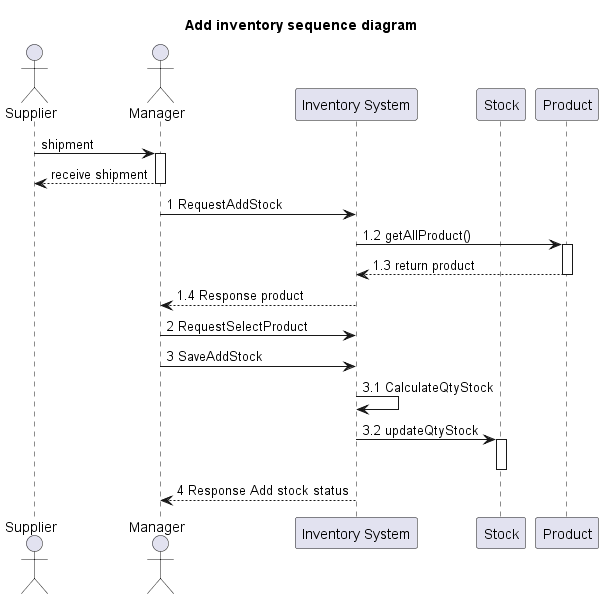

The diagram above was rendered by PlantUML. Its source (embedded in the PNG):
@startuml
'https://plantuml.com/sequence-diagram

title Add inventory sequence diagram

actor Supplier as actorSupplier
actor Manager as actorManager
participant "Inventory System" as InventorySystem
participant "Stock" as classStock
participant "Product" as classProduct

'participant "Category" as classCategory


'actorManager -> InventorySystem: 1. RequestViewStock
'activate InventorySystem

'-------------- START add stock ---------------
actorSupplier -> actorManager : shipment
activate actorManager

actorManager --> actorSupplier : receive shipment
deactivate actorManager

actorManager -> InventorySystem : 1 RequestAddStock


InventorySystem -> classProduct: 1.2 getAllProduct()
activate classProduct

classProduct --> InventorySystem: 1.3 return product
deactivate classProduct

InventorySystem  --> actorManager: 1.4 Response product

actorManager -> InventorySystem : 2 RequestSelectProduct
actorManager -> InventorySystem :  3 SaveAddStock

InventorySystem -> InventorySystem :  3.1 CalculateQtyStock


InventorySystem -> classStock: 3.2 updateQtyStock
activate classStock

deactivate classStock

InventorySystem  --> actorManager : 4 Response Add stock status
deactivate InventorySystem

'classProduct -> classCategory: request category
'activate classCategory
'
'classCategory -> classProduct: response category
'deactivate classCategory



'classStock --> InventorySystem: 4.4 response stock
'deactivate classStock

'-------------- END add stock ---------------

@enduml